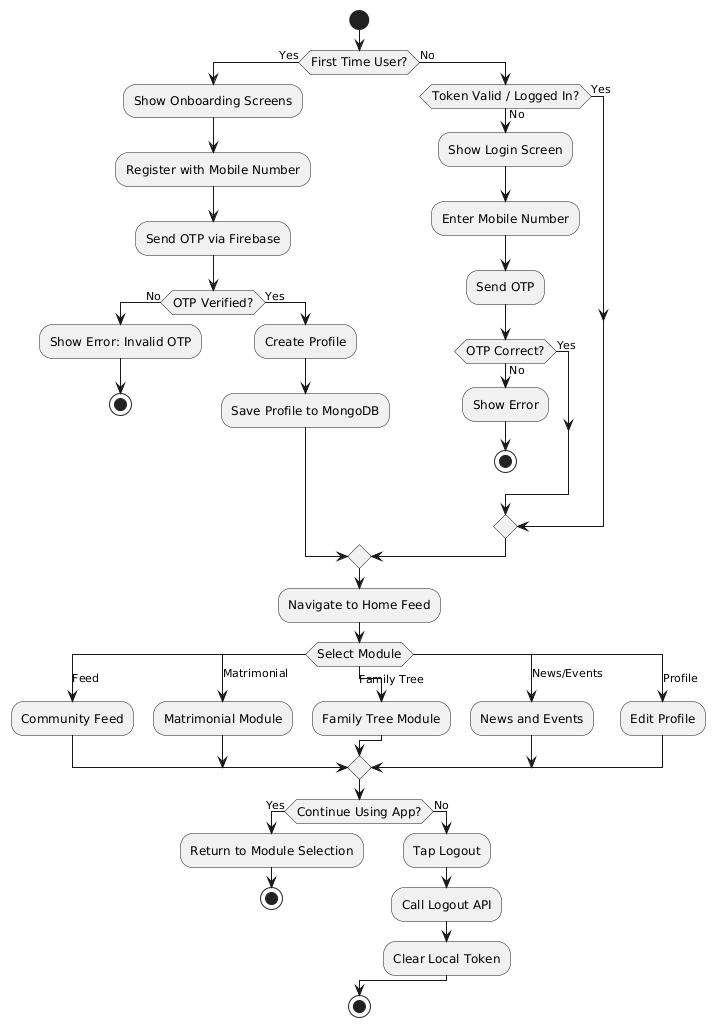

The diagram above was rendered by PlantUML. Its source (embedded in the PNG):
@startuml Flowchart1_AppFlow
skinparam monochrome true
skinparam shadowing false
skinparam backgroundColor white
skinparam ActivityDiamondFontSize 12

start
if (First Time User?) then (Yes)
  :Show Onboarding Screens;
  :Register with Mobile Number;
  :Send OTP via Firebase;
  if (OTP Verified?) then (No)
    :Show Error: Invalid OTP;
    stop
  else (Yes)
    :Create Profile;
    :Save Profile to MongoDB;
  endif
else (No)
  if (Token Valid / Logged In?) then (No)
    :Show Login Screen;
    :Enter Mobile Number;
    :Send OTP;
    if (OTP Correct?) then (No)
      :Show Error;
      stop
    else (Yes)
    endif
  else (Yes)
  endif
endif
:Navigate to Home Feed;
switch (Select Module)
case (Feed)
  :Community Feed;
case (Matrimonial)
  :Matrimonial Module;
case (Family Tree)
  :Family Tree Module;
case (News/Events)
  :News and Events;
case (Profile)
  :Edit Profile;
endswitch
if (Continue Using App?) then (Yes)
  :Return to Module Selection;
  stop
else (No)
  :Tap Logout;
  :Call Logout API;
  :Clear Local Token;
endif
stop
@enduml